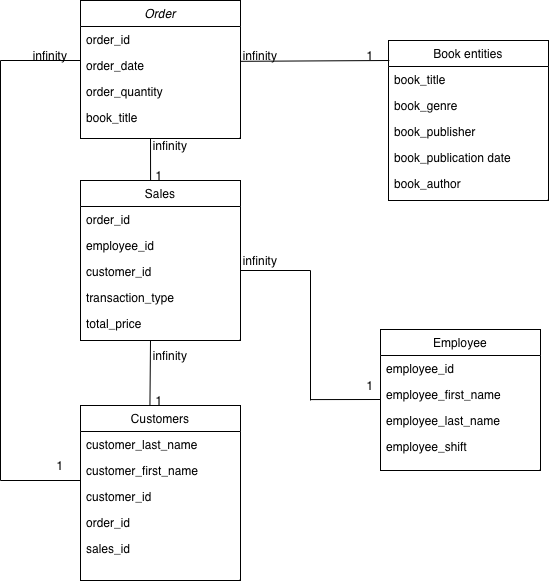

The diagram above was exported from draw.io. Its source (the exported page's mxGraphModel, read from the mxfile embedded in the PNG):
<mxGraphModel dx="788" dy="543" grid="1" gridSize="10" guides="1" tooltips="1" connect="1" arrows="1" fold="1" page="1" pageScale="1" pageWidth="827" pageHeight="1169" math="0" shadow="0">
  <root>
    <mxCell id="WIyWlLk6GJQsqaUBKTNV-0" />
    <mxCell id="WIyWlLk6GJQsqaUBKTNV-1" parent="WIyWlLk6GJQsqaUBKTNV-0" />
    <mxCell id="zkfFHV4jXpPFQw0GAbJ--0" value="Order" style="swimlane;fontStyle=2;align=center;verticalAlign=top;childLayout=stackLayout;horizontal=1;startSize=26;horizontalStack=0;resizeParent=1;resizeLast=0;collapsible=1;marginBottom=0;rounded=0;shadow=0;strokeWidth=1;" parent="WIyWlLk6GJQsqaUBKTNV-1" vertex="1">
      <mxGeometry x="170" y="40" width="160" height="138" as="geometry">
        <mxRectangle x="220" y="120" width="160" height="26" as="alternateBounds" />
      </mxGeometry>
    </mxCell>
    <mxCell id="zkfFHV4jXpPFQw0GAbJ--1" value="order_id" style="text;align=left;verticalAlign=top;spacingLeft=4;spacingRight=4;overflow=hidden;rotatable=0;points=[[0,0.5],[1,0.5]];portConstraint=eastwest;" parent="zkfFHV4jXpPFQw0GAbJ--0" vertex="1">
      <mxGeometry y="26" width="160" height="26" as="geometry" />
    </mxCell>
    <mxCell id="zkfFHV4jXpPFQw0GAbJ--2" value="order_date" style="text;align=left;verticalAlign=top;spacingLeft=4;spacingRight=4;overflow=hidden;rotatable=0;points=[[0,0.5],[1,0.5]];portConstraint=eastwest;rounded=0;shadow=0;html=0;" parent="zkfFHV4jXpPFQw0GAbJ--0" vertex="1">
      <mxGeometry y="52" width="160" height="26" as="geometry" />
    </mxCell>
    <mxCell id="zkfFHV4jXpPFQw0GAbJ--3" value="order_quantity" style="text;align=left;verticalAlign=top;spacingLeft=4;spacingRight=4;overflow=hidden;rotatable=0;points=[[0,0.5],[1,0.5]];portConstraint=eastwest;rounded=0;shadow=0;html=0;" parent="zkfFHV4jXpPFQw0GAbJ--0" vertex="1">
      <mxGeometry y="78" width="160" height="26" as="geometry" />
    </mxCell>
    <mxCell id="zkfFHV4jXpPFQw0GAbJ--5" value="book_title" style="text;align=left;verticalAlign=top;spacingLeft=4;spacingRight=4;overflow=hidden;rotatable=0;points=[[0,0.5],[1,0.5]];portConstraint=eastwest;" parent="zkfFHV4jXpPFQw0GAbJ--0" vertex="1">
      <mxGeometry y="104" width="160" height="26" as="geometry" />
    </mxCell>
    <mxCell id="bJ8GfDH8tt49wqzqKR7X-17" value="" style="endArrow=none;html=1;rounded=0;exitX=1.002;exitY=0.865;exitDx=0;exitDy=0;exitPerimeter=0;entryX=0.438;entryY=0;entryDx=0;entryDy=0;entryPerimeter=0;" edge="1" parent="zkfFHV4jXpPFQw0GAbJ--0" target="zkfFHV4jXpPFQw0GAbJ--6">
      <mxGeometry width="50" height="50" relative="1" as="geometry">
        <mxPoint x="70" y="138" as="sourcePoint" />
        <mxPoint x="219" y="138" as="targetPoint" />
      </mxGeometry>
    </mxCell>
    <mxCell id="zkfFHV4jXpPFQw0GAbJ--6" value="Sales" style="swimlane;fontStyle=0;align=center;verticalAlign=top;childLayout=stackLayout;horizontal=1;startSize=26;horizontalStack=0;resizeParent=1;resizeLast=0;collapsible=1;marginBottom=0;rounded=0;shadow=0;strokeWidth=1;" parent="WIyWlLk6GJQsqaUBKTNV-1" vertex="1">
      <mxGeometry x="170" y="220" width="160" height="160" as="geometry">
        <mxRectangle x="120" y="360" width="160" height="26" as="alternateBounds" />
      </mxGeometry>
    </mxCell>
    <mxCell id="zkfFHV4jXpPFQw0GAbJ--7" value="order_id" style="text;align=left;verticalAlign=top;spacingLeft=4;spacingRight=4;overflow=hidden;rotatable=0;points=[[0,0.5],[1,0.5]];portConstraint=eastwest;" parent="zkfFHV4jXpPFQw0GAbJ--6" vertex="1">
      <mxGeometry y="26" width="160" height="26" as="geometry" />
    </mxCell>
    <mxCell id="zkfFHV4jXpPFQw0GAbJ--8" value="employee_id" style="text;align=left;verticalAlign=top;spacingLeft=4;spacingRight=4;overflow=hidden;rotatable=0;points=[[0,0.5],[1,0.5]];portConstraint=eastwest;rounded=0;shadow=0;html=0;" parent="zkfFHV4jXpPFQw0GAbJ--6" vertex="1">
      <mxGeometry y="52" width="160" height="26" as="geometry" />
    </mxCell>
    <mxCell id="zkfFHV4jXpPFQw0GAbJ--11" value="customer_id" style="text;align=left;verticalAlign=top;spacingLeft=4;spacingRight=4;overflow=hidden;rotatable=0;points=[[0,0.5],[1,0.5]];portConstraint=eastwest;" parent="zkfFHV4jXpPFQw0GAbJ--6" vertex="1">
      <mxGeometry y="78" width="160" height="26" as="geometry" />
    </mxCell>
    <mxCell id="bJ8GfDH8tt49wqzqKR7X-1" value="transaction_type" style="text;align=left;verticalAlign=top;spacingLeft=4;spacingRight=4;overflow=hidden;rotatable=0;points=[[0,0.5],[1,0.5]];portConstraint=eastwest;" vertex="1" parent="zkfFHV4jXpPFQw0GAbJ--6">
      <mxGeometry y="104" width="160" height="26" as="geometry" />
    </mxCell>
    <mxCell id="bJ8GfDH8tt49wqzqKR7X-2" value="total_price" style="text;align=left;verticalAlign=top;spacingLeft=4;spacingRight=4;overflow=hidden;rotatable=0;points=[[0,0.5],[1,0.5]];portConstraint=eastwest;" vertex="1" parent="zkfFHV4jXpPFQw0GAbJ--6">
      <mxGeometry y="130" width="160" height="26" as="geometry" />
    </mxCell>
    <mxCell id="zkfFHV4jXpPFQw0GAbJ--13" value="Customers" style="swimlane;fontStyle=0;align=center;verticalAlign=top;childLayout=stackLayout;horizontal=1;startSize=26;horizontalStack=0;resizeParent=1;resizeLast=0;collapsible=1;marginBottom=0;rounded=0;shadow=0;strokeWidth=1;" parent="WIyWlLk6GJQsqaUBKTNV-1" vertex="1">
      <mxGeometry x="170" y="445" width="160" height="175" as="geometry">
        <mxRectangle x="340" y="380" width="170" height="26" as="alternateBounds" />
      </mxGeometry>
    </mxCell>
    <mxCell id="zkfFHV4jXpPFQw0GAbJ--14" value="customer_last_name" style="text;align=left;verticalAlign=top;spacingLeft=4;spacingRight=4;overflow=hidden;rotatable=0;points=[[0,0.5],[1,0.5]];portConstraint=eastwest;" parent="zkfFHV4jXpPFQw0GAbJ--13" vertex="1">
      <mxGeometry y="26" width="160" height="26" as="geometry" />
    </mxCell>
    <mxCell id="bJ8GfDH8tt49wqzqKR7X-11" value="customer_first_name" style="text;align=left;verticalAlign=top;spacingLeft=4;spacingRight=4;overflow=hidden;rotatable=0;points=[[0,0.5],[1,0.5]];portConstraint=eastwest;" vertex="1" parent="zkfFHV4jXpPFQw0GAbJ--13">
      <mxGeometry y="52" width="160" height="26" as="geometry" />
    </mxCell>
    <mxCell id="bJ8GfDH8tt49wqzqKR7X-12" value="customer_id" style="text;align=left;verticalAlign=top;spacingLeft=4;spacingRight=4;overflow=hidden;rotatable=0;points=[[0,0.5],[1,0.5]];portConstraint=eastwest;" vertex="1" parent="zkfFHV4jXpPFQw0GAbJ--13">
      <mxGeometry y="78" width="160" height="26" as="geometry" />
    </mxCell>
    <mxCell id="bJ8GfDH8tt49wqzqKR7X-13" value="order_id" style="text;align=left;verticalAlign=top;spacingLeft=4;spacingRight=4;overflow=hidden;rotatable=0;points=[[0,0.5],[1,0.5]];portConstraint=eastwest;" vertex="1" parent="zkfFHV4jXpPFQw0GAbJ--13">
      <mxGeometry y="104" width="160" height="26" as="geometry" />
    </mxCell>
    <mxCell id="bJ8GfDH8tt49wqzqKR7X-14" value="sales_id" style="text;align=left;verticalAlign=top;spacingLeft=4;spacingRight=4;overflow=hidden;rotatable=0;points=[[0,0.5],[1,0.5]];portConstraint=eastwest;" vertex="1" parent="zkfFHV4jXpPFQw0GAbJ--13">
      <mxGeometry y="130" width="160" height="26" as="geometry" />
    </mxCell>
    <mxCell id="zkfFHV4jXpPFQw0GAbJ--17" value="Book entities" style="swimlane;fontStyle=0;align=center;verticalAlign=top;childLayout=stackLayout;horizontal=1;startSize=26;horizontalStack=0;resizeParent=1;resizeLast=0;collapsible=1;marginBottom=0;rounded=0;shadow=0;strokeWidth=1;" parent="WIyWlLk6GJQsqaUBKTNV-1" vertex="1">
      <mxGeometry x="478" y="80" width="160" height="160" as="geometry">
        <mxRectangle x="550" y="140" width="160" height="26" as="alternateBounds" />
      </mxGeometry>
    </mxCell>
    <mxCell id="zkfFHV4jXpPFQw0GAbJ--18" value="book_title" style="text;align=left;verticalAlign=top;spacingLeft=4;spacingRight=4;overflow=hidden;rotatable=0;points=[[0,0.5],[1,0.5]];portConstraint=eastwest;" parent="zkfFHV4jXpPFQw0GAbJ--17" vertex="1">
      <mxGeometry y="26" width="160" height="26" as="geometry" />
    </mxCell>
    <mxCell id="zkfFHV4jXpPFQw0GAbJ--19" value="book_genre" style="text;align=left;verticalAlign=top;spacingLeft=4;spacingRight=4;overflow=hidden;rotatable=0;points=[[0,0.5],[1,0.5]];portConstraint=eastwest;rounded=0;shadow=0;html=0;" parent="zkfFHV4jXpPFQw0GAbJ--17" vertex="1">
      <mxGeometry y="52" width="160" height="26" as="geometry" />
    </mxCell>
    <mxCell id="zkfFHV4jXpPFQw0GAbJ--20" value="book_publisher" style="text;align=left;verticalAlign=top;spacingLeft=4;spacingRight=4;overflow=hidden;rotatable=0;points=[[0,0.5],[1,0.5]];portConstraint=eastwest;rounded=0;shadow=0;html=0;" parent="zkfFHV4jXpPFQw0GAbJ--17" vertex="1">
      <mxGeometry y="78" width="160" height="26" as="geometry" />
    </mxCell>
    <mxCell id="zkfFHV4jXpPFQw0GAbJ--21" value="book_publication date" style="text;align=left;verticalAlign=top;spacingLeft=4;spacingRight=4;overflow=hidden;rotatable=0;points=[[0,0.5],[1,0.5]];portConstraint=eastwest;rounded=0;shadow=0;html=0;" parent="zkfFHV4jXpPFQw0GAbJ--17" vertex="1">
      <mxGeometry y="104" width="160" height="26" as="geometry" />
    </mxCell>
    <mxCell id="bJ8GfDH8tt49wqzqKR7X-15" value="book_author" style="text;align=left;verticalAlign=top;spacingLeft=4;spacingRight=4;overflow=hidden;rotatable=0;points=[[0,0.5],[1,0.5]];portConstraint=eastwest;rounded=0;shadow=0;html=0;" vertex="1" parent="zkfFHV4jXpPFQw0GAbJ--17">
      <mxGeometry y="130" width="160" height="26" as="geometry" />
    </mxCell>
    <mxCell id="bJ8GfDH8tt49wqzqKR7X-3" value="Employee" style="swimlane;fontStyle=0;align=center;verticalAlign=top;childLayout=stackLayout;horizontal=1;startSize=26;horizontalStack=0;resizeParent=1;resizeLast=0;collapsible=1;marginBottom=0;rounded=0;shadow=0;strokeWidth=1;" vertex="1" parent="WIyWlLk6GJQsqaUBKTNV-1">
      <mxGeometry x="470" y="369" width="160" height="141" as="geometry">
        <mxRectangle x="550" y="140" width="160" height="26" as="alternateBounds" />
      </mxGeometry>
    </mxCell>
    <mxCell id="bJ8GfDH8tt49wqzqKR7X-4" value="employee_id" style="text;align=left;verticalAlign=top;spacingLeft=4;spacingRight=4;overflow=hidden;rotatable=0;points=[[0,0.5],[1,0.5]];portConstraint=eastwest;" vertex="1" parent="bJ8GfDH8tt49wqzqKR7X-3">
      <mxGeometry y="26" width="160" height="26" as="geometry" />
    </mxCell>
    <mxCell id="bJ8GfDH8tt49wqzqKR7X-5" value="employee_first_name" style="text;align=left;verticalAlign=top;spacingLeft=4;spacingRight=4;overflow=hidden;rotatable=0;points=[[0,0.5],[1,0.5]];portConstraint=eastwest;rounded=0;shadow=0;html=0;" vertex="1" parent="bJ8GfDH8tt49wqzqKR7X-3">
      <mxGeometry y="52" width="160" height="26" as="geometry" />
    </mxCell>
    <mxCell id="bJ8GfDH8tt49wqzqKR7X-6" value="employee_last_name" style="text;align=left;verticalAlign=top;spacingLeft=4;spacingRight=4;overflow=hidden;rotatable=0;points=[[0,0.5],[1,0.5]];portConstraint=eastwest;rounded=0;shadow=0;html=0;" vertex="1" parent="bJ8GfDH8tt49wqzqKR7X-3">
      <mxGeometry y="78" width="160" height="26" as="geometry" />
    </mxCell>
    <mxCell id="bJ8GfDH8tt49wqzqKR7X-38" value="employee_shift" style="text;align=left;verticalAlign=top;spacingLeft=4;spacingRight=4;overflow=hidden;rotatable=0;points=[[0,0.5],[1,0.5]];portConstraint=eastwest;rounded=0;shadow=0;html=0;" vertex="1" parent="bJ8GfDH8tt49wqzqKR7X-3">
      <mxGeometry y="104" width="160" height="26" as="geometry" />
    </mxCell>
    <mxCell id="bJ8GfDH8tt49wqzqKR7X-16" value="" style="endArrow=none;html=1;rounded=0;exitX=1.002;exitY=0.865;exitDx=0;exitDy=0;exitPerimeter=0;entryX=0.007;entryY=0.295;entryDx=0;entryDy=0;entryPerimeter=0;" edge="1" parent="WIyWlLk6GJQsqaUBKTNV-1">
      <mxGeometry width="50" height="50" relative="1" as="geometry">
        <mxPoint x="329.99999999999994" y="100.82000000000012" as="sourcePoint" />
        <mxPoint x="478.8000000000001" y="99.99999999999996" as="targetPoint" />
      </mxGeometry>
    </mxCell>
    <mxCell id="bJ8GfDH8tt49wqzqKR7X-18" value="" style="endArrow=none;html=1;rounded=0;exitX=1.002;exitY=0.865;exitDx=0;exitDy=0;exitPerimeter=0;entryX=0.434;entryY=-0.003;entryDx=0;entryDy=0;entryPerimeter=0;" edge="1" parent="WIyWlLk6GJQsqaUBKTNV-1" target="zkfFHV4jXpPFQw0GAbJ--13">
      <mxGeometry width="50" height="50" relative="1" as="geometry">
        <mxPoint x="240" y="380" as="sourcePoint" />
        <mxPoint x="240" y="440" as="targetPoint" />
      </mxGeometry>
    </mxCell>
    <mxCell id="bJ8GfDH8tt49wqzqKR7X-19" value="" style="endArrow=none;html=1;rounded=0;" edge="1" parent="WIyWlLk6GJQsqaUBKTNV-1">
      <mxGeometry width="50" height="50" relative="1" as="geometry">
        <mxPoint x="90" y="100" as="sourcePoint" />
        <mxPoint x="90" y="520" as="targetPoint" />
      </mxGeometry>
    </mxCell>
    <mxCell id="bJ8GfDH8tt49wqzqKR7X-20" value="" style="endArrow=none;html=1;rounded=0;" edge="1" parent="WIyWlLk6GJQsqaUBKTNV-1">
      <mxGeometry width="50" height="50" relative="1" as="geometry">
        <mxPoint x="90" y="520" as="sourcePoint" />
        <mxPoint x="170" y="520" as="targetPoint" />
      </mxGeometry>
    </mxCell>
    <mxCell id="bJ8GfDH8tt49wqzqKR7X-21" value="" style="endArrow=none;html=1;rounded=0;" edge="1" parent="WIyWlLk6GJQsqaUBKTNV-1">
      <mxGeometry width="50" height="50" relative="1" as="geometry">
        <mxPoint x="90" y="100" as="sourcePoint" />
        <mxPoint x="170" y="100" as="targetPoint" />
      </mxGeometry>
    </mxCell>
    <mxCell id="bJ8GfDH8tt49wqzqKR7X-22" value="" style="endArrow=none;html=1;rounded=0;exitX=1.002;exitY=0.865;exitDx=0;exitDy=0;exitPerimeter=0;" edge="1" parent="WIyWlLk6GJQsqaUBKTNV-1">
      <mxGeometry width="50" height="50" relative="1" as="geometry">
        <mxPoint x="330" y="310" as="sourcePoint" />
        <mxPoint x="400" y="310" as="targetPoint" />
      </mxGeometry>
    </mxCell>
    <mxCell id="bJ8GfDH8tt49wqzqKR7X-23" value="" style="endArrow=none;html=1;rounded=0;" edge="1" parent="WIyWlLk6GJQsqaUBKTNV-1">
      <mxGeometry width="50" height="50" relative="1" as="geometry">
        <mxPoint x="400" y="310" as="sourcePoint" />
        <mxPoint x="400" y="440" as="targetPoint" />
      </mxGeometry>
    </mxCell>
    <mxCell id="bJ8GfDH8tt49wqzqKR7X-24" value="" style="endArrow=none;html=1;rounded=0;exitX=1.002;exitY=0.865;exitDx=0;exitDy=0;exitPerimeter=0;" edge="1" parent="WIyWlLk6GJQsqaUBKTNV-1">
      <mxGeometry width="50" height="50" relative="1" as="geometry">
        <mxPoint x="400" y="439.08" as="sourcePoint" />
        <mxPoint x="470" y="439" as="targetPoint" />
      </mxGeometry>
    </mxCell>
    <mxCell id="bJ8GfDH8tt49wqzqKR7X-25" value="infinity" style="text;html=1;whiteSpace=wrap;strokeColor=none;fillColor=none;align=center;verticalAlign=middle;rounded=0;" vertex="1" parent="WIyWlLk6GJQsqaUBKTNV-1">
      <mxGeometry x="320" y="79.99999999999997" width="60" height="30" as="geometry" />
    </mxCell>
    <mxCell id="bJ8GfDH8tt49wqzqKR7X-27" value="1" style="text;html=1;whiteSpace=wrap;strokeColor=none;fillColor=none;align=center;verticalAlign=middle;rounded=0;" vertex="1" parent="WIyWlLk6GJQsqaUBKTNV-1">
      <mxGeometry x="430" y="80" width="60" height="30" as="geometry" />
    </mxCell>
    <mxCell id="bJ8GfDH8tt49wqzqKR7X-28" value="infinity" style="text;html=1;whiteSpace=wrap;strokeColor=none;fillColor=none;align=center;verticalAlign=middle;rounded=0;" vertex="1" parent="WIyWlLk6GJQsqaUBKTNV-1">
      <mxGeometry x="230" y="170" width="60" height="30" as="geometry" />
    </mxCell>
    <mxCell id="bJ8GfDH8tt49wqzqKR7X-31" value="1" style="text;html=1;whiteSpace=wrap;strokeColor=none;fillColor=none;align=center;verticalAlign=middle;rounded=0;" vertex="1" parent="WIyWlLk6GJQsqaUBKTNV-1">
      <mxGeometry x="219" y="200" width="60" height="30" as="geometry" />
    </mxCell>
    <mxCell id="bJ8GfDH8tt49wqzqKR7X-32" value="infinity" style="text;html=1;whiteSpace=wrap;strokeColor=none;fillColor=none;align=center;verticalAlign=middle;rounded=0;" vertex="1" parent="WIyWlLk6GJQsqaUBKTNV-1">
      <mxGeometry x="230" y="380" width="60" height="30" as="geometry" />
    </mxCell>
    <mxCell id="bJ8GfDH8tt49wqzqKR7X-33" value="1" style="text;html=1;whiteSpace=wrap;strokeColor=none;fillColor=none;align=center;verticalAlign=middle;rounded=0;" vertex="1" parent="WIyWlLk6GJQsqaUBKTNV-1">
      <mxGeometry x="219" y="424.5" width="60" height="30" as="geometry" />
    </mxCell>
    <mxCell id="bJ8GfDH8tt49wqzqKR7X-34" value="infinity" style="text;html=1;whiteSpace=wrap;strokeColor=none;fillColor=none;align=center;verticalAlign=middle;rounded=0;" vertex="1" parent="WIyWlLk6GJQsqaUBKTNV-1">
      <mxGeometry x="320" y="285" width="60" height="30" as="geometry" />
    </mxCell>
    <mxCell id="bJ8GfDH8tt49wqzqKR7X-35" value="1" style="text;html=1;whiteSpace=wrap;strokeColor=none;fillColor=none;align=center;verticalAlign=middle;rounded=0;" vertex="1" parent="WIyWlLk6GJQsqaUBKTNV-1">
      <mxGeometry x="430" y="410" width="60" height="30" as="geometry" />
    </mxCell>
    <mxCell id="bJ8GfDH8tt49wqzqKR7X-36" value="infinity" style="text;html=1;whiteSpace=wrap;strokeColor=none;fillColor=none;align=center;verticalAlign=middle;rounded=0;" vertex="1" parent="WIyWlLk6GJQsqaUBKTNV-1">
      <mxGeometry x="110" y="80" width="60" height="30" as="geometry" />
    </mxCell>
    <mxCell id="bJ8GfDH8tt49wqzqKR7X-37" value="1" style="text;html=1;whiteSpace=wrap;strokeColor=none;fillColor=none;align=center;verticalAlign=middle;rounded=0;" vertex="1" parent="WIyWlLk6GJQsqaUBKTNV-1">
      <mxGeometry x="120" y="490" width="60" height="30" as="geometry" />
    </mxCell>
  </root>
</mxGraphModel>